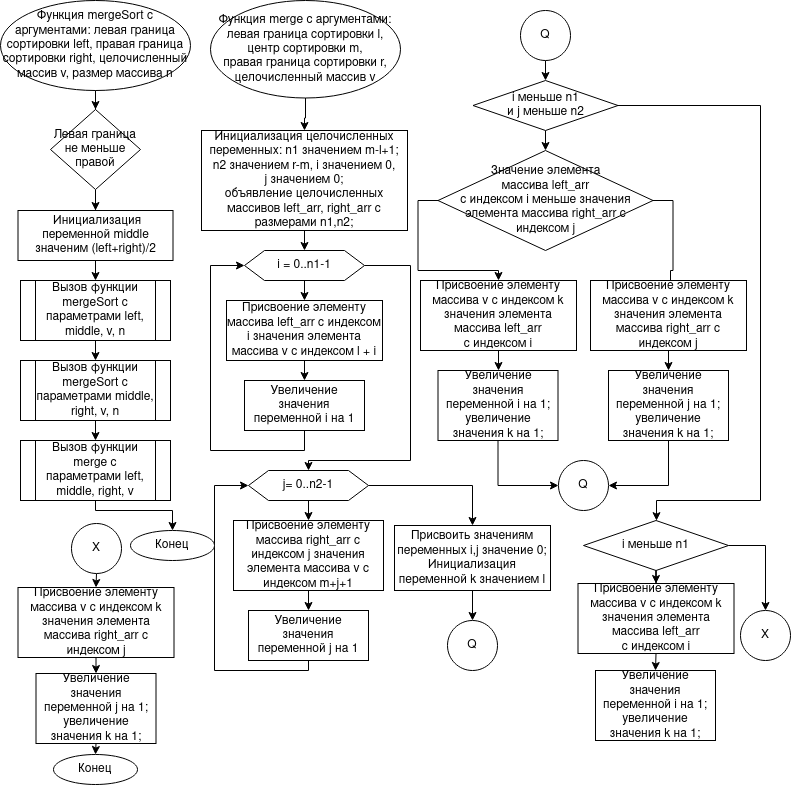

The diagram above was exported from draw.io. Its source (the exported page's mxGraphModel, read from the mxfile embedded in the PNG):
<mxGraphModel dx="1350" dy="775" grid="1" gridSize="10" guides="1" tooltips="1" connect="1" arrows="1" fold="1" page="1" pageScale="1" pageWidth="827" pageHeight="1169" math="0" shadow="0">
  <root>
    <mxCell id="0" />
    <mxCell id="1" parent="0" />
    <mxCell id="MnxrLdFqLOlZue3YSH-a-4" style="edgeStyle=orthogonalEdgeStyle;rounded=0;orthogonalLoop=1;jettySize=auto;html=1;exitX=0.5;exitY=1;exitDx=0;exitDy=0;" edge="1" parent="1" source="1MqMGUgqvgJ_4aUJD6ZP-5" target="MnxrLdFqLOlZue3YSH-a-3">
      <mxGeometry relative="1" as="geometry" />
    </mxCell>
    <mxCell id="1MqMGUgqvgJ_4aUJD6ZP-5" value="Функция mergeSort с аргументами: левая граница сортировки left, правая граница сортировки right, целочисленный массив v, размер массива n" style="ellipse;whiteSpace=wrap;html=1;" parent="1" vertex="1">
      <mxGeometry x="20" y="10" width="190" height="90" as="geometry" />
    </mxCell>
    <mxCell id="0H8FsdntGIyR3MIeh9-7-9" style="edgeStyle=orthogonalEdgeStyle;orthogonalLoop=1;jettySize=auto;html=1;exitX=0.5;exitY=1;exitDx=0;exitDy=0;entryX=0;entryY=0.5;entryDx=0;entryDy=0;" parent="1" edge="1">
      <mxGeometry relative="1" as="geometry">
        <Array as="points">
          <mxPoint x="318" y="550" />
          <mxPoint x="220" y="550" />
          <mxPoint x="220" y="280" />
        </Array>
        <mxPoint x="360" y="280" as="targetPoint" />
      </mxGeometry>
    </mxCell>
    <mxCell id="lVqJzhKkKWrJ_qnznq_F-19" style="edgeStyle=orthogonalEdgeStyle;orthogonalLoop=1;jettySize=auto;html=1;exitX=0.5;exitY=1;exitDx=0;exitDy=0;entryX=0;entryY=0.5;entryDx=0;entryDy=0;" parent="1" edge="1">
      <mxGeometry relative="1" as="geometry">
        <Array as="points">
          <mxPoint x="568" y="600" />
          <mxPoint x="190" y="600" />
          <mxPoint x="190" y="220" />
        </Array>
        <mxPoint x="360" y="220" as="targetPoint" />
      </mxGeometry>
    </mxCell>
    <mxCell id="MnxrLdFqLOlZue3YSH-a-8" style="edgeStyle=orthogonalEdgeStyle;rounded=0;orthogonalLoop=1;jettySize=auto;html=1;exitX=0.5;exitY=1;exitDx=0;exitDy=0;entryX=0.5;entryY=0;entryDx=0;entryDy=0;" edge="1" parent="1" source="MnxrLdFqLOlZue3YSH-a-1" target="MnxrLdFqLOlZue3YSH-a-6">
      <mxGeometry relative="1" as="geometry" />
    </mxCell>
    <mxCell id="MnxrLdFqLOlZue3YSH-a-1" value="&amp;nbsp;Инициализация переменной middle значеним (left+right)/2" style="rounded=0;whiteSpace=wrap;html=1;" vertex="1" parent="1">
      <mxGeometry x="37.5" y="220" width="155" height="50" as="geometry" />
    </mxCell>
    <mxCell id="MnxrLdFqLOlZue3YSH-a-5" style="edgeStyle=orthogonalEdgeStyle;rounded=0;orthogonalLoop=1;jettySize=auto;html=1;exitX=0.5;exitY=1;exitDx=0;exitDy=0;" edge="1" parent="1" source="MnxrLdFqLOlZue3YSH-a-3" target="MnxrLdFqLOlZue3YSH-a-1">
      <mxGeometry relative="1" as="geometry" />
    </mxCell>
    <mxCell id="MnxrLdFqLOlZue3YSH-a-3" value="Левая граница не меньше правой" style="rhombus;whiteSpace=wrap;html=1;" vertex="1" parent="1">
      <mxGeometry x="70" y="119" width="90" height="80" as="geometry" />
    </mxCell>
    <mxCell id="MnxrLdFqLOlZue3YSH-a-10" style="edgeStyle=orthogonalEdgeStyle;rounded=0;orthogonalLoop=1;jettySize=auto;html=1;exitX=0.5;exitY=1;exitDx=0;exitDy=0;entryX=0.5;entryY=0;entryDx=0;entryDy=0;" edge="1" parent="1" source="MnxrLdFqLOlZue3YSH-a-6" target="MnxrLdFqLOlZue3YSH-a-9">
      <mxGeometry relative="1" as="geometry" />
    </mxCell>
    <mxCell id="MnxrLdFqLOlZue3YSH-a-6" value="Вызов функции mergeSort с параметрами left, middle, v, n" style="shape=process;whiteSpace=wrap;html=1;backgroundOutline=1;" vertex="1" parent="1">
      <mxGeometry x="40" y="290" width="150" height="60" as="geometry" />
    </mxCell>
    <mxCell id="MnxrLdFqLOlZue3YSH-a-12" style="edgeStyle=orthogonalEdgeStyle;rounded=0;orthogonalLoop=1;jettySize=auto;html=1;exitX=0.5;exitY=1;exitDx=0;exitDy=0;entryX=0.5;entryY=0;entryDx=0;entryDy=0;" edge="1" parent="1" source="MnxrLdFqLOlZue3YSH-a-9" target="MnxrLdFqLOlZue3YSH-a-11">
      <mxGeometry relative="1" as="geometry" />
    </mxCell>
    <mxCell id="MnxrLdFqLOlZue3YSH-a-9" value="Вызов функции mergeSort с параметрами middle, right, v, n" style="shape=process;whiteSpace=wrap;html=1;backgroundOutline=1;" vertex="1" parent="1">
      <mxGeometry x="40" y="370" width="150" height="60" as="geometry" />
    </mxCell>
    <mxCell id="MnxrLdFqLOlZue3YSH-a-74" style="edgeStyle=orthogonalEdgeStyle;rounded=0;orthogonalLoop=1;jettySize=auto;html=1;exitX=0.5;exitY=1;exitDx=0;exitDy=0;entryX=0.5;entryY=0;entryDx=0;entryDy=0;" edge="1" parent="1" source="MnxrLdFqLOlZue3YSH-a-11" target="MnxrLdFqLOlZue3YSH-a-73">
      <mxGeometry relative="1" as="geometry">
        <Array as="points">
          <mxPoint x="115" y="520" />
          <mxPoint x="192" y="520" />
        </Array>
      </mxGeometry>
    </mxCell>
    <mxCell id="MnxrLdFqLOlZue3YSH-a-11" value="Вызов функции merge с параметрами left, middle, right, v" style="shape=process;whiteSpace=wrap;html=1;backgroundOutline=1;" vertex="1" parent="1">
      <mxGeometry x="40" y="450" width="150" height="60" as="geometry" />
    </mxCell>
    <mxCell id="MnxrLdFqLOlZue3YSH-a-15" style="edgeStyle=orthogonalEdgeStyle;rounded=0;orthogonalLoop=1;jettySize=auto;html=1;exitX=0.5;exitY=1;exitDx=0;exitDy=0;" edge="1" parent="1" source="MnxrLdFqLOlZue3YSH-a-13" target="MnxrLdFqLOlZue3YSH-a-14">
      <mxGeometry relative="1" as="geometry" />
    </mxCell>
    <mxCell id="MnxrLdFqLOlZue3YSH-a-13" value="&lt;div&gt;Функция merge с аргументами: &lt;br&gt;&lt;/div&gt;&lt;div&gt;левая граница сортировки l, &lt;br&gt;&lt;/div&gt;&lt;div&gt;центр сортировки m, &lt;br&gt;&lt;/div&gt;&lt;div&gt;правая граница сортировки r, &lt;br&gt;&lt;/div&gt;&lt;div&gt;целочисленный массив v&lt;/div&gt;" style="ellipse;whiteSpace=wrap;html=1;" vertex="1" parent="1">
      <mxGeometry x="230" y="10" width="190" height="97.5" as="geometry" />
    </mxCell>
    <mxCell id="MnxrLdFqLOlZue3YSH-a-17" style="edgeStyle=orthogonalEdgeStyle;rounded=0;orthogonalLoop=1;jettySize=auto;html=1;exitX=0.5;exitY=1;exitDx=0;exitDy=0;entryX=0.5;entryY=0;entryDx=0;entryDy=0;" edge="1" parent="1" source="MnxrLdFqLOlZue3YSH-a-14" target="MnxrLdFqLOlZue3YSH-a-16">
      <mxGeometry relative="1" as="geometry" />
    </mxCell>
    <mxCell id="MnxrLdFqLOlZue3YSH-a-14" value="&lt;div&gt;Инициализация целочисленных переменных: n1 значением m-l+1;&lt;/div&gt;&lt;div&gt;n2 значением r-m, i значением 0,&lt;/div&gt;&lt;div&gt;j значением 0;&lt;/div&gt;&lt;div&gt;объявление целочисленных массивов left_arr, right_arr с размерами n1,n2;&lt;br&gt;&lt;/div&gt;" style="rounded=0;whiteSpace=wrap;html=1;" vertex="1" parent="1">
      <mxGeometry x="221" y="140" width="206" height="100" as="geometry" />
    </mxCell>
    <mxCell id="MnxrLdFqLOlZue3YSH-a-21" style="edgeStyle=orthogonalEdgeStyle;rounded=0;orthogonalLoop=1;jettySize=auto;html=1;exitX=0.5;exitY=1;exitDx=0;exitDy=0;entryX=0.5;entryY=0;entryDx=0;entryDy=0;" edge="1" parent="1" source="MnxrLdFqLOlZue3YSH-a-16" target="MnxrLdFqLOlZue3YSH-a-18">
      <mxGeometry relative="1" as="geometry" />
    </mxCell>
    <mxCell id="MnxrLdFqLOlZue3YSH-a-29" style="edgeStyle=orthogonalEdgeStyle;rounded=0;orthogonalLoop=1;jettySize=auto;html=1;exitX=1;exitY=0.5;exitDx=0;exitDy=0;" edge="1" parent="1" source="MnxrLdFqLOlZue3YSH-a-16" target="MnxrLdFqLOlZue3YSH-a-24">
      <mxGeometry relative="1" as="geometry">
        <Array as="points">
          <mxPoint x="430" y="275" />
          <mxPoint x="430" y="470" />
          <mxPoint x="328" y="470" />
        </Array>
      </mxGeometry>
    </mxCell>
    <mxCell id="MnxrLdFqLOlZue3YSH-a-16" value="i = 0..n1-1" style="shape=hexagon;perimeter=hexagonPerimeter2;whiteSpace=wrap;html=1;fixedSize=1;" vertex="1" parent="1">
      <mxGeometry x="264" y="260" width="120" height="30" as="geometry" />
    </mxCell>
    <mxCell id="MnxrLdFqLOlZue3YSH-a-20" style="edgeStyle=orthogonalEdgeStyle;rounded=0;orthogonalLoop=1;jettySize=auto;html=1;exitX=0.5;exitY=1;exitDx=0;exitDy=0;entryX=0.5;entryY=0;entryDx=0;entryDy=0;" edge="1" parent="1" source="MnxrLdFqLOlZue3YSH-a-18" target="MnxrLdFqLOlZue3YSH-a-19">
      <mxGeometry relative="1" as="geometry" />
    </mxCell>
    <mxCell id="MnxrLdFqLOlZue3YSH-a-18" value="Присвоение элементу массива left_arr с индексом i значения элемента массива v с индексом l + i" style="rounded=0;whiteSpace=wrap;html=1;" vertex="1" parent="1">
      <mxGeometry x="246" y="310" width="156" height="60" as="geometry" />
    </mxCell>
    <mxCell id="MnxrLdFqLOlZue3YSH-a-22" style="edgeStyle=orthogonalEdgeStyle;rounded=0;orthogonalLoop=1;jettySize=auto;html=1;exitX=0.5;exitY=1;exitDx=0;exitDy=0;entryX=0;entryY=0.5;entryDx=0;entryDy=0;" edge="1" parent="1" source="MnxrLdFqLOlZue3YSH-a-19" target="MnxrLdFqLOlZue3YSH-a-16">
      <mxGeometry relative="1" as="geometry">
        <Array as="points">
          <mxPoint x="324" y="460" />
          <mxPoint x="230" y="460" />
          <mxPoint x="230" y="275" />
        </Array>
      </mxGeometry>
    </mxCell>
    <mxCell id="MnxrLdFqLOlZue3YSH-a-19" value="Увеличение значения переменной i на 1" style="rounded=0;whiteSpace=wrap;html=1;" vertex="1" parent="1">
      <mxGeometry x="264" y="390" width="120" height="50" as="geometry" />
    </mxCell>
    <mxCell id="MnxrLdFqLOlZue3YSH-a-23" style="edgeStyle=orthogonalEdgeStyle;rounded=0;orthogonalLoop=1;jettySize=auto;html=1;exitX=0.5;exitY=1;exitDx=0;exitDy=0;entryX=0.5;entryY=0;entryDx=0;entryDy=0;" edge="1" parent="1" source="MnxrLdFqLOlZue3YSH-a-24" target="MnxrLdFqLOlZue3YSH-a-26">
      <mxGeometry relative="1" as="geometry" />
    </mxCell>
    <mxCell id="MnxrLdFqLOlZue3YSH-a-31" style="edgeStyle=orthogonalEdgeStyle;rounded=0;orthogonalLoop=1;jettySize=auto;html=1;exitX=1;exitY=0.5;exitDx=0;exitDy=0;" edge="1" parent="1" source="MnxrLdFqLOlZue3YSH-a-24" target="MnxrLdFqLOlZue3YSH-a-30">
      <mxGeometry relative="1" as="geometry" />
    </mxCell>
    <mxCell id="MnxrLdFqLOlZue3YSH-a-24" value="j= 0..n2-1" style="shape=hexagon;perimeter=hexagonPerimeter2;whiteSpace=wrap;html=1;fixedSize=1;" vertex="1" parent="1">
      <mxGeometry x="268" y="480" width="120" height="30" as="geometry" />
    </mxCell>
    <mxCell id="MnxrLdFqLOlZue3YSH-a-25" style="edgeStyle=orthogonalEdgeStyle;rounded=0;orthogonalLoop=1;jettySize=auto;html=1;exitX=0.5;exitY=1;exitDx=0;exitDy=0;entryX=0.5;entryY=0;entryDx=0;entryDy=0;" edge="1" parent="1" source="MnxrLdFqLOlZue3YSH-a-26" target="MnxrLdFqLOlZue3YSH-a-28">
      <mxGeometry relative="1" as="geometry" />
    </mxCell>
    <mxCell id="MnxrLdFqLOlZue3YSH-a-26" value="Присвоение элементу массива right_arr с индексом j значения элемента массива v с индексом m+j+1" style="rounded=0;whiteSpace=wrap;html=1;" vertex="1" parent="1">
      <mxGeometry x="253" y="530" width="150" height="70" as="geometry" />
    </mxCell>
    <mxCell id="MnxrLdFqLOlZue3YSH-a-27" style="edgeStyle=orthogonalEdgeStyle;rounded=0;orthogonalLoop=1;jettySize=auto;html=1;exitX=0.5;exitY=1;exitDx=0;exitDy=0;entryX=0;entryY=0.5;entryDx=0;entryDy=0;" edge="1" parent="1" source="MnxrLdFqLOlZue3YSH-a-28" target="MnxrLdFqLOlZue3YSH-a-24">
      <mxGeometry relative="1" as="geometry">
        <Array as="points">
          <mxPoint x="328" y="680" />
          <mxPoint x="234" y="680" />
          <mxPoint x="234" y="495" />
        </Array>
      </mxGeometry>
    </mxCell>
    <mxCell id="MnxrLdFqLOlZue3YSH-a-28" value="Увеличение значения переменной j на 1" style="rounded=0;whiteSpace=wrap;html=1;" vertex="1" parent="1">
      <mxGeometry x="268" y="620" width="120" height="50" as="geometry" />
    </mxCell>
    <mxCell id="MnxrLdFqLOlZue3YSH-a-33" style="edgeStyle=orthogonalEdgeStyle;rounded=0;orthogonalLoop=1;jettySize=auto;html=1;exitX=0.5;exitY=1;exitDx=0;exitDy=0;entryX=0.5;entryY=0;entryDx=0;entryDy=0;" edge="1" parent="1" source="MnxrLdFqLOlZue3YSH-a-30" target="MnxrLdFqLOlZue3YSH-a-32">
      <mxGeometry relative="1" as="geometry" />
    </mxCell>
    <mxCell id="MnxrLdFqLOlZue3YSH-a-30" value="&lt;div&gt;Присвоить значениям переменных i,j значение 0;&lt;/div&gt;&lt;div&gt;Инициализация переменной k значением l&lt;br&gt;&lt;/div&gt;" style="rounded=0;whiteSpace=wrap;html=1;" vertex="1" parent="1">
      <mxGeometry x="414" y="535" width="156" height="65" as="geometry" />
    </mxCell>
    <mxCell id="MnxrLdFqLOlZue3YSH-a-32" value="Q" style="ellipse;whiteSpace=wrap;html=1;aspect=fixed;" vertex="1" parent="1">
      <mxGeometry x="467" y="630" width="50" height="50" as="geometry" />
    </mxCell>
    <mxCell id="MnxrLdFqLOlZue3YSH-a-38" style="edgeStyle=orthogonalEdgeStyle;rounded=0;orthogonalLoop=1;jettySize=auto;html=1;exitX=0.5;exitY=1;exitDx=0;exitDy=0;entryX=0.5;entryY=0;entryDx=0;entryDy=0;" edge="1" parent="1" source="MnxrLdFqLOlZue3YSH-a-35" target="MnxrLdFqLOlZue3YSH-a-37">
      <mxGeometry relative="1" as="geometry" />
    </mxCell>
    <mxCell id="MnxrLdFqLOlZue3YSH-a-35" value="Q" style="ellipse;whiteSpace=wrap;html=1;aspect=fixed;" vertex="1" parent="1">
      <mxGeometry x="540" y="20" width="50" height="50" as="geometry" />
    </mxCell>
    <mxCell id="MnxrLdFqLOlZue3YSH-a-40" style="edgeStyle=orthogonalEdgeStyle;rounded=0;orthogonalLoop=1;jettySize=auto;html=1;exitX=0.5;exitY=1;exitDx=0;exitDy=0;entryX=0.5;entryY=0;entryDx=0;entryDy=0;" edge="1" parent="1" source="MnxrLdFqLOlZue3YSH-a-37" target="MnxrLdFqLOlZue3YSH-a-39">
      <mxGeometry relative="1" as="geometry" />
    </mxCell>
    <mxCell id="MnxrLdFqLOlZue3YSH-a-59" style="edgeStyle=orthogonalEdgeStyle;rounded=0;orthogonalLoop=1;jettySize=auto;html=1;exitX=1;exitY=0.5;exitDx=0;exitDy=0;" edge="1" parent="1" source="MnxrLdFqLOlZue3YSH-a-37" target="MnxrLdFqLOlZue3YSH-a-58">
      <mxGeometry relative="1" as="geometry">
        <Array as="points">
          <mxPoint x="780" y="115" />
          <mxPoint x="780" y="510" />
          <mxPoint x="676" y="510" />
        </Array>
      </mxGeometry>
    </mxCell>
    <mxCell id="MnxrLdFqLOlZue3YSH-a-37" value="&lt;div&gt;i меньше n1 &lt;br&gt;&lt;/div&gt;&lt;div&gt;и j меньше n2&lt;/div&gt;" style="rhombus;whiteSpace=wrap;html=1;" vertex="1" parent="1">
      <mxGeometry x="492.5" y="90" width="145" height="50" as="geometry" />
    </mxCell>
    <mxCell id="MnxrLdFqLOlZue3YSH-a-44" style="edgeStyle=orthogonalEdgeStyle;rounded=0;orthogonalLoop=1;jettySize=auto;html=1;exitX=0;exitY=0.5;exitDx=0;exitDy=0;" edge="1" parent="1" source="MnxrLdFqLOlZue3YSH-a-39" target="MnxrLdFqLOlZue3YSH-a-42">
      <mxGeometry relative="1" as="geometry" />
    </mxCell>
    <mxCell id="MnxrLdFqLOlZue3YSH-a-45" style="edgeStyle=orthogonalEdgeStyle;rounded=0;orthogonalLoop=1;jettySize=auto;html=1;exitX=1;exitY=0.5;exitDx=0;exitDy=0;entryX=0.513;entryY=0.143;entryDx=0;entryDy=0;entryPerimeter=0;" edge="1" parent="1" source="MnxrLdFqLOlZue3YSH-a-39" target="MnxrLdFqLOlZue3YSH-a-43">
      <mxGeometry relative="1" as="geometry" />
    </mxCell>
    <mxCell id="MnxrLdFqLOlZue3YSH-a-39" value="&lt;div&gt;Значение элемента &lt;br&gt;&lt;/div&gt;&lt;div&gt;массива left_arr &lt;br&gt;&lt;/div&gt;&lt;div&gt;с индексом i меньше значения элемента массива right_arr с индексом j&lt;/div&gt;" style="rhombus;whiteSpace=wrap;html=1;" vertex="1" parent="1">
      <mxGeometry x="457.5" y="160" width="215" height="100" as="geometry" />
    </mxCell>
    <mxCell id="MnxrLdFqLOlZue3YSH-a-50" style="edgeStyle=orthogonalEdgeStyle;rounded=0;orthogonalLoop=1;jettySize=auto;html=1;exitX=0.5;exitY=1;exitDx=0;exitDy=0;" edge="1" parent="1" source="MnxrLdFqLOlZue3YSH-a-42" target="MnxrLdFqLOlZue3YSH-a-47">
      <mxGeometry relative="1" as="geometry" />
    </mxCell>
    <mxCell id="MnxrLdFqLOlZue3YSH-a-42" value="&lt;div&gt;Присвоение элементу массива v с индексом k значения элемента массива left_arr&lt;/div&gt;&lt;div&gt; с индексом i&lt;/div&gt;" style="rounded=0;whiteSpace=wrap;html=1;" vertex="1" parent="1">
      <mxGeometry x="440" y="290" width="156" height="70" as="geometry" />
    </mxCell>
    <mxCell id="MnxrLdFqLOlZue3YSH-a-49" style="edgeStyle=orthogonalEdgeStyle;rounded=0;orthogonalLoop=1;jettySize=auto;html=1;exitX=0.5;exitY=1;exitDx=0;exitDy=0;entryX=0.5;entryY=0;entryDx=0;entryDy=0;" edge="1" parent="1" source="MnxrLdFqLOlZue3YSH-a-43" target="MnxrLdFqLOlZue3YSH-a-48">
      <mxGeometry relative="1" as="geometry" />
    </mxCell>
    <mxCell id="MnxrLdFqLOlZue3YSH-a-43" value="Присвоение элементу массива v с индексом k значения элемента массива right_arr с индексом j" style="rounded=0;whiteSpace=wrap;html=1;" vertex="1" parent="1">
      <mxGeometry x="610" y="290" width="156" height="70" as="geometry" />
    </mxCell>
    <mxCell id="MnxrLdFqLOlZue3YSH-a-54" style="edgeStyle=orthogonalEdgeStyle;rounded=0;orthogonalLoop=1;jettySize=auto;html=1;exitX=0.5;exitY=1;exitDx=0;exitDy=0;entryX=0;entryY=0.5;entryDx=0;entryDy=0;" edge="1" parent="1" source="MnxrLdFqLOlZue3YSH-a-47" target="MnxrLdFqLOlZue3YSH-a-52">
      <mxGeometry relative="1" as="geometry" />
    </mxCell>
    <mxCell id="MnxrLdFqLOlZue3YSH-a-47" value="Увеличение значения переменной i на 1; увеличение значения k на 1;" style="rounded=0;whiteSpace=wrap;html=1;" vertex="1" parent="1">
      <mxGeometry x="457.5" y="380" width="120" height="70" as="geometry" />
    </mxCell>
    <mxCell id="MnxrLdFqLOlZue3YSH-a-55" style="edgeStyle=orthogonalEdgeStyle;rounded=0;orthogonalLoop=1;jettySize=auto;html=1;exitX=0.5;exitY=1;exitDx=0;exitDy=0;entryX=1;entryY=0.5;entryDx=0;entryDy=0;" edge="1" parent="1" source="MnxrLdFqLOlZue3YSH-a-48" target="MnxrLdFqLOlZue3YSH-a-52">
      <mxGeometry relative="1" as="geometry" />
    </mxCell>
    <mxCell id="MnxrLdFqLOlZue3YSH-a-48" value="Увеличение значения переменной j на 1; увеличение значения k на 1;" style="rounded=0;whiteSpace=wrap;html=1;" vertex="1" parent="1">
      <mxGeometry x="628" y="380" width="120" height="70" as="geometry" />
    </mxCell>
    <mxCell id="MnxrLdFqLOlZue3YSH-a-52" value="Q" style="ellipse;whiteSpace=wrap;html=1;aspect=fixed;" vertex="1" parent="1">
      <mxGeometry x="578" y="470" width="50" height="50" as="geometry" />
    </mxCell>
    <mxCell id="MnxrLdFqLOlZue3YSH-a-62" style="edgeStyle=orthogonalEdgeStyle;rounded=0;orthogonalLoop=1;jettySize=auto;html=1;exitX=0.5;exitY=1;exitDx=0;exitDy=0;" edge="1" parent="1" source="MnxrLdFqLOlZue3YSH-a-58" target="MnxrLdFqLOlZue3YSH-a-60">
      <mxGeometry relative="1" as="geometry" />
    </mxCell>
    <mxCell id="MnxrLdFqLOlZue3YSH-a-66" style="edgeStyle=orthogonalEdgeStyle;rounded=0;orthogonalLoop=1;jettySize=auto;html=1;exitX=1;exitY=0.5;exitDx=0;exitDy=0;entryX=0.5;entryY=0;entryDx=0;entryDy=0;" edge="1" parent="1" source="MnxrLdFqLOlZue3YSH-a-58" target="MnxrLdFqLOlZue3YSH-a-65">
      <mxGeometry relative="1" as="geometry" />
    </mxCell>
    <mxCell id="MnxrLdFqLOlZue3YSH-a-58" value="&lt;div&gt;i меньше n1 &lt;br&gt;&lt;/div&gt;" style="rhombus;whiteSpace=wrap;html=1;" vertex="1" parent="1">
      <mxGeometry x="603" y="530" width="145" height="50" as="geometry" />
    </mxCell>
    <mxCell id="MnxrLdFqLOlZue3YSH-a-63" style="edgeStyle=orthogonalEdgeStyle;rounded=0;orthogonalLoop=1;jettySize=auto;html=1;exitX=0.5;exitY=1;exitDx=0;exitDy=0;entryX=0.5;entryY=0;entryDx=0;entryDy=0;" edge="1" parent="1" source="MnxrLdFqLOlZue3YSH-a-60" target="MnxrLdFqLOlZue3YSH-a-61">
      <mxGeometry relative="1" as="geometry" />
    </mxCell>
    <mxCell id="MnxrLdFqLOlZue3YSH-a-60" value="&lt;div&gt;Присвоение элементу массива v с индексом k значения элемента массива left_arr&lt;/div&gt;&lt;div&gt; с индексом i&lt;/div&gt;" style="rounded=0;whiteSpace=wrap;html=1;" vertex="1" parent="1">
      <mxGeometry x="597.5" y="593" width="156" height="70" as="geometry" />
    </mxCell>
    <mxCell id="MnxrLdFqLOlZue3YSH-a-61" value="Увеличение значения переменной i на 1; увеличение значения k на 1;" style="rounded=0;whiteSpace=wrap;html=1;" vertex="1" parent="1">
      <mxGeometry x="615" y="680" width="120" height="70" as="geometry" />
    </mxCell>
    <mxCell id="MnxrLdFqLOlZue3YSH-a-65" value="X" style="ellipse;whiteSpace=wrap;html=1;aspect=fixed;" vertex="1" parent="1">
      <mxGeometry x="760" y="620" width="50" height="50" as="geometry" />
    </mxCell>
    <mxCell id="MnxrLdFqLOlZue3YSH-a-67" style="edgeStyle=orthogonalEdgeStyle;rounded=0;orthogonalLoop=1;jettySize=auto;html=1;exitX=0.5;exitY=1;exitDx=0;exitDy=0;entryX=0.5;entryY=0;entryDx=0;entryDy=0;" edge="1" parent="1" source="MnxrLdFqLOlZue3YSH-a-68" target="MnxrLdFqLOlZue3YSH-a-69">
      <mxGeometry relative="1" as="geometry" />
    </mxCell>
    <mxCell id="MnxrLdFqLOlZue3YSH-a-68" value="Присвоение элементу массива v с индексом k значения элемента массива right_arr с индексом j" style="rounded=0;whiteSpace=wrap;html=1;" vertex="1" parent="1">
      <mxGeometry x="37.5" y="597" width="156" height="70" as="geometry" />
    </mxCell>
    <mxCell id="MnxrLdFqLOlZue3YSH-a-75" style="edgeStyle=orthogonalEdgeStyle;rounded=0;orthogonalLoop=1;jettySize=auto;html=1;exitX=0.5;exitY=1;exitDx=0;exitDy=0;entryX=0.5;entryY=0;entryDx=0;entryDy=0;" edge="1" parent="1" source="MnxrLdFqLOlZue3YSH-a-69" target="MnxrLdFqLOlZue3YSH-a-72">
      <mxGeometry relative="1" as="geometry" />
    </mxCell>
    <mxCell id="MnxrLdFqLOlZue3YSH-a-69" value="Увеличение значения переменной j на 1; увеличение значения k на 1;" style="rounded=0;whiteSpace=wrap;html=1;" vertex="1" parent="1">
      <mxGeometry x="55.5" y="683" width="120" height="70" as="geometry" />
    </mxCell>
    <mxCell id="MnxrLdFqLOlZue3YSH-a-71" style="edgeStyle=orthogonalEdgeStyle;rounded=0;orthogonalLoop=1;jettySize=auto;html=1;exitX=0.5;exitY=1;exitDx=0;exitDy=0;entryX=0.5;entryY=0;entryDx=0;entryDy=0;" edge="1" parent="1" source="MnxrLdFqLOlZue3YSH-a-70" target="MnxrLdFqLOlZue3YSH-a-68">
      <mxGeometry relative="1" as="geometry" />
    </mxCell>
    <mxCell id="MnxrLdFqLOlZue3YSH-a-70" value="X" style="ellipse;whiteSpace=wrap;html=1;aspect=fixed;" vertex="1" parent="1">
      <mxGeometry x="91" y="533" width="50" height="50" as="geometry" />
    </mxCell>
    <mxCell id="MnxrLdFqLOlZue3YSH-a-72" value="Конец" style="ellipse;whiteSpace=wrap;html=1;" vertex="1" parent="1">
      <mxGeometry x="73" y="764" width="84" height="30" as="geometry" />
    </mxCell>
    <mxCell id="MnxrLdFqLOlZue3YSH-a-73" value="Конец" style="ellipse;whiteSpace=wrap;html=1;" vertex="1" parent="1">
      <mxGeometry x="150" y="540" width="84" height="30" as="geometry" />
    </mxCell>
  </root>
</mxGraphModel>